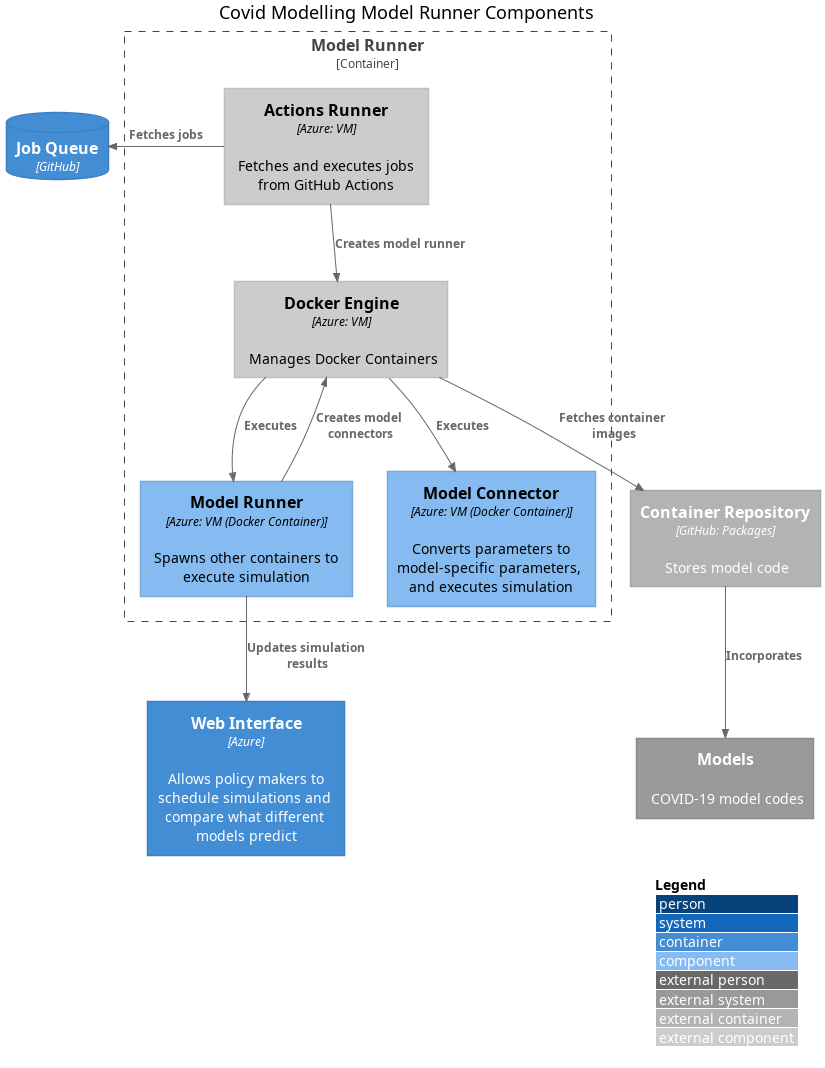

The diagram above was rendered by PlantUML. Its source (embedded in the PNG):
@startuml
!include <c4/C4_Component.puml>

'ref http://plantuml.com/stdlib

LAYOUT_WITH_LEGEND()

title Covid Modelling Model Runner Components

Container(ui, "Web Interface", "Azure", "Allows policy makers to schedule simulations and compare what different models predict")
ContainerDb(queue, "Job Queue", "GitHub")
Container_Boundary(model_runner, "Model Runner") {
  Component_Ext(job_runner, "Actions Runner", "Azure: VM", "Fetches and executes jobs from GitHub Actions")
  Component_Ext(docker, "Docker Engine", "Azure: VM", "Manages Docker Containers")
  Component(runner, "Model Runner", "Azure: VM (Docker Container)", "Spawns other containers to execute simulation")
  Component(model, "Model Connector", "Azure: VM (Docker Container)", "Converts parameters to model-specific parameters, and executes simulation")
}
Container_Ext(packages, "Container Repository", "GitHub: Packages", "Stores model code")

System_Ext(models, "Models", "COVID-19 model codes")

Rel_Left(job_runner, queue, "Fetches jobs")
Rel(job_runner, docker, "Creates model runner")
Rel(docker, packages, "Fetches container images")
Rel(docker, runner, "Executes")
Rel(runner, docker, "Creates model connectors")
Rel(docker, model, "Executes")
Rel(runner, ui, "Updates simulation results")
Rel(packages, models, "Incorporates")
@enduml